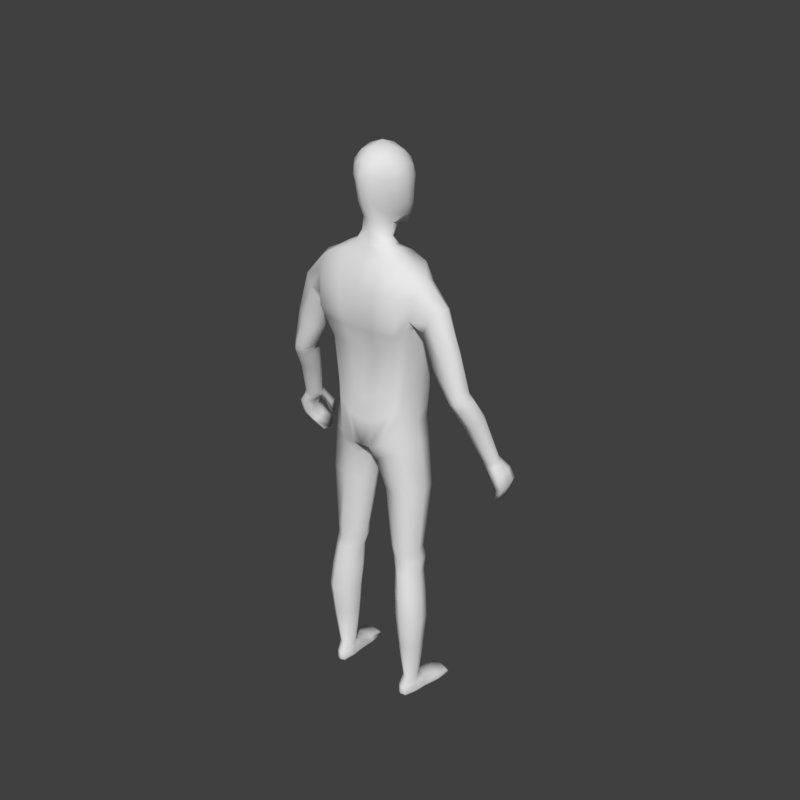 # Source: Character_02.blend  (saved by Blender 2.79.0; exported with 4.5.12 LTS)
import bpy
from mathutils import Matrix  # noqa: F401  (used for matrix-valued properties, if any)

bpy.ops.wm.read_factory_settings(use_empty=True)
scene = bpy.context.scene
scene.name = 'Scene'

# ---- collections
col_collection_1 = bpy.data.collections.new('Collection 1'); scene.collection.children.link(col_collection_1)
col_collection_2 = bpy.data.collections.new('Collection 2'); scene.collection.children.link(col_collection_2)

# ---- materials (node trees are filled in below, after node groups)
mat_material = bpy.data.materials.new('Material')
mat_material.alpha_threshold = 0.0
mat_material.roughness = 0.5
mat_material.line_color = (0.0, 0.0, 0.0, 1.0)

# ---- material node trees

# ---- world
world_world = bpy.data.worlds.new('World'); scene.world = world_world
world_world.color = (0.05088, 0.05088, 0.05088)
world_world.use_sun_shadow = False
world_world.sun_shadow_jitter_overblur = 0.0
world_world.cycles.sampling_method = 'MANUAL'

# ---- meshes
me_cube = bpy.data.meshes.new('Cube')
me_cube.from_pydata([(0.1289, 0.07936, 1.073), (0.1359, -0.05764, 1.082), (0.1897, 0.07132, 1.588), (0.1892, -0.009657, 1.576), (0.0, 0.1133, 0.997), (0.0, -0.06854, 0.9766), (0.0, 0.09311, 1.618), (0.0, -0.03874, 1.619), (0.1344, 0.06094, 1.211), (0.1529, 0.06337, 1.358), (0.1746, 0.08427, 1.466), (0.1378, -0.06696, 1.212), (0.1572, -0.06236, 1.361), (0.0, 0.1016, 1.166), (0.0, 0.08767, 1.31), (0.0, 0.1228, 1.466), (0.0, -0.1216, 1.47), (0.0, -0.1053, 1.31), (0.0, -0.1131, 1.166), (0.03211, 0.1127, 0.9974), (0.02969, -0.06576, 0.9825), (0.07578, 0.09348, 1.644), (0.08546, -0.03874, 1.641), (0.04844, -0.1131, 1.177), (0.0477, -0.1053, 1.324), (0.06509, -0.1216, 1.47), (0.06315, 0.1285, 1.457), (0.05078, 0.09309, 1.325), (0.04552, 0.08838, 1.186), (0.0, 0.06274, 1.71), (0.0, -0.02578, 1.674), (0.02537, 0.06274, 1.707), (0.02913, -0.02578, 1.674), (0.1659, 0.06306, 0.07895), (0.1737, 0.02172, 0.08113), (0.13, 0.05376, 0.07957), (0.1322, 0.01327, 0.08176), (0.04158, 0.08703, 0.9408), (0.0394, -0.05423, 0.941), (0.149, -0.05646, 1.004), (0.1414, 0.07456, 1.001), (0.0, -0.1057, 1.072), (0.1323, 0.06918, 1.146), (0.1371, -0.06322, 1.147), (0.0, 0.1125, 1.092), (0.04707, -0.1057, 1.08), (0.04707, 0.1121, 1.1), (0.07705, 0.05449, 0.6127), (0.0751, -0.01233, 0.6105), (0.1615, -0.01396, 0.6096), (0.1556, 0.06536, 0.6097), (0.0945, 0.05589, 0.5253), (0.09276, -0.00801, 0.5223), (0.1708, -0.007631, 0.5198), (0.1656, 0.06708, 0.5211), (0.05085, -0.03846, 0.8155), (0.1681, -0.05267, 0.8434), (0.1601, 0.06841, 0.8421), (0.05343, 0.05295, 0.8214), (0.1091, 0.07383, 0.3445), (0.1076, 0.0002193, 0.3426), (0.1955, 0.006061, 0.3402), (0.1901, 0.08151, 0.3437), (0.08026, -0.01594, 0.5674), (0.1683, -0.0205, 0.5656), (0.1624, 0.05759, 0.5661), (0.08226, 0.05018, 0.5699), (0.08346, 0.1111, 1.02), (0.08281, -0.06961, 1.028), (0.143, 0.0833, 1.621), (0.1437, -0.03496, 1.618), (0.1151, -0.1044, 1.198), (0.1281, -0.09695, 1.344), (0.1523, -0.1043, 1.452), (0.1499, 0.125, 1.449), (0.1258, 0.09036, 1.341), (0.113, 0.08835, 1.2), (0.1494, 0.06956, 0.0777), (0.1552, 0.01016, 0.07975), (0.09184, 0.09413, 0.9771), (0.09174, -0.07608, 0.9735), (0.1014, 0.09487, 1.13), (0.1028, -0.09897, 1.11), (0.1181, 0.08562, 0.6101), (0.1195, -0.04193, 0.6101), (0.1325, 0.08734, 0.5264), (0.133, -0.03486, 0.5191), (0.1102, -0.07321, 0.8265), (0.1087, 0.07677, 0.8313), (0.155, 0.1041, 0.3459), (0.1551, -0.02104, 0.3405), (0.1253, -0.04831, 0.5664), (0.1244, 0.07806, 0.5685), (0.1464, 0.002231, 1.086), (0.1956, 0.03093, 1.603), (0.0, 0.01272, 0.9786), (0.146, -0.009448, 1.212), (0.1656, -0.005741, 1.361), (0.1867, 0.0163, 1.455), (0.01319, 0.01541, 0.9769), (0.1144, 0.02948, 1.645), (0.05681, 0.02268, 1.694), (0.1768, 0.04179, 0.07964), (0.121, 0.02828, 0.08079), (0.1598, 0.002507, 1.008), (0.02274, 0.01253, 0.9326), (0.1463, -0.003708, 1.149), (0.1712, 0.02084, 0.6105), (0.06019, 0.01983, 0.6112), (0.1802, 0.02535, 0.5205), (0.07863, 0.0218, 0.5228), (0.03239, 0.005099, 0.816), (0.1797, 0.003204, 0.8452), (0.205, 0.04764, 0.341), (0.09158, 0.02901, 0.3433), (0.06536, 0.01869, 0.5674), (0.178, 0.01513, 0.5666), (0.1321, 0.08184, 0.01684), (0.1445, 0.02625, 1.627), (0.1879, 0.08619, 1.538), (0.1879, -0.03295, 1.525), (0.0, 0.1199, 1.54), (0.0, -0.09158, 1.54), (0.06639, 0.1256, 1.54), (0.06477, -0.09158, 1.536), (0.1481, -0.07458, 1.538), (0.1464, 0.118, 1.538), (0.1785, -0.02745, 1.475), (0.2394, 0.07243, 1.473), (0.2653, 0.06047, 1.511), (0.2327, -0.02344, 1.465), (0.2586, -0.004695, 1.504), (0.2769, 0.02796, 1.517), (0.2065, 0.01659, 1.417), (0.2144, -0.01386, 1.433), (0.211, 0.0627, 1.429), (0.4004, -0.04627, 0.9998), (0.3368, 0.06006, 1.221), (0.352, 0.04394, 1.238), (0.3094, -0.01196, 1.256), (0.3277, -0.007272, 1.257), (0.3561, 0.01371, 1.248), (0.2904, 0.01774, 1.221), (0.2946, -0.007695, 1.248), (0.3108, 0.05526, 1.22), (0.3141, -0.02754, 1.141), (0.4145, -0.06115, 1.008), (0.3776, -0.0982, 1.013), (0.4001, -0.09062, 1.014), (0.414, -0.07573, 1.013), (0.3621, -0.07287, 0.9971), (0.3656, -0.09092, 1.001), (0.3727, -0.04625, 0.9982), (0.3308, 0.004004, 1.13), (0.3647, 0.00653, 1.131), (0.3819, -0.005511, 1.151), (0.3222, -0.04892, 1.156), (0.3413, -0.05754, 1.162), (0.3678, -0.04856, 1.164), (0.3859, -0.03093, 1.159), (0.2457, -0.008101, 1.339), (0.2349, 0.01736, 1.321), (0.248, 0.05936, 1.322), (0.2892, 0.06576, 1.346), (0.2682, -0.02111, 1.358), (0.2996, -0.006287, 1.376), (0.3232, 0.02076, 1.378), (0.3161, 0.05246, 1.369), (0.3868, -0.162, 0.8608), (0.3755, -0.1111, 0.9967), (0.3781, -0.1072, 0.8303), (0.3793, -0.04836, 0.9827), (0.3966, -0.162, 0.8608), (0.4081, -0.1011, 0.9982), (0.3861, -0.1072, 0.829), (0.4108, -0.04836, 0.9874), (0.419, -0.1306, 0.931), (0.4149, -0.06122, 0.9036), (0.4356, -0.06122, 0.9054), (0.4395, -0.1306, 0.9333), (0.4009, -0.08252, 0.8682), (0.4153, -0.08252, 0.8684), (0.4224, -0.1435, 0.898), (0.4073, -0.1435, 0.8969), (0.3973, -0.1178, 0.9742), (0.4012, -0.04603, 0.9548), (0.4298, -0.04603, 0.9586), (0.4295, -0.1139, 0.975), (0.3776, -0.1404, 0.828), (0.38, -0.1556, 0.8415), (0.3615, -0.09376, 0.9874), (0.3662, -0.07087, 0.9858), (0.3957, -0.1556, 0.8408), (0.3921, -0.1404, 0.8266), (0.4173, -0.07024, 0.9936), (0.4173, -0.08556, 0.9981), (0.442, -0.0895, 0.9154), (0.4439, -0.1123, 0.928), (0.4091, -0.1123, 0.9244), (0.4079, -0.0895, 0.9121), (0.399, -0.1255, 0.8884), (0.3972, -0.1068, 0.8755), (0.4214, -0.1068, 0.8765), (0.4242, -0.1255, 0.8898), (0.4365, -0.0739, 0.9655), (0.4372, -0.09579, 0.9732), (0.3831, -0.0984, 0.9646), (0.3895, -0.0741, 0.9591), (0.3743, -0.1664, 0.887), (0.3595, -0.1467, 0.9438), (0.3756, -0.1547, 0.8811), (0.3595, -0.1286, 0.9343), (0.3899, -0.1664, 0.8902), (0.3855, -0.1467, 0.9438), (0.3913, -0.1547, 0.8843), (0.3855, -0.1286, 0.9343), (0.1302, -0.118, 0.002872), (0.129, -0.1188, 0.02423), (0.1335, 0.07681, 0.006183), (0.1305, 0.07781, 0.0456), (0.2015, -0.1112, 0.002872), (0.2028, -0.1117, 0.02423), (0.1616, 0.07948, 0.006183), (0.1622, 0.0821, 0.04548), (0.1267, -0.00639, 0.007693), (0.1297, -0.004519, 0.05963), (0.1839, -0.0009474, 0.007693), (0.182, 0.001825, 0.05887), (0.1222, 0.0349, 0.05198), (0.1748, 0.03997, 0.004231), (0.1279, 0.03552, 0.004231), (0.1783, 0.04163, 0.05172), (0.1472, 0.08196, 0.005424), (0.1462, 0.08952, 0.04395), (0.1665, -0.1216, 0.001861), (0.1666, -0.1228, 0.02428), (0.1555, -0.007272, 0.06464), (0.1553, -0.003887, 0.005813), (0.1512, 0.03922, 0.002351), (0.1275, -0.1239, 0.01013), (0.162, 0.08468, 0.01684), (0.2053, -0.1165, 0.01013), (0.1893, -0.0005939, 0.01941), (0.1214, -0.007043, 0.01941), (0.179, 0.04143, 0.01573), (0.1235, 0.03615, 0.01573), (0.1677, -0.134, 0.009936), (0.1463, 0.09082, 0.01742), (0.1274, -0.06587, 0.003474), (0.1952, -0.05603, 0.03838), (0.126, -0.06261, 0.03838), (0.1944, -0.0595, 0.003474), (0.1607, -0.06099, 0.04342), (0.1611, -0.06514, 0.001594), (0.1213, -0.06708, 0.01323), (0.2006, -0.05955, 0.01323), (0.02981, 0.08763, 1.88), (0.08778, -0.04381, 1.864), (0.0331, -0.07582, 1.706), (0.04389, -0.05249, 1.936), (0.04389, 0.04217, 1.941), (0.05326, 0.0112, 1.731), (0.02958, -0.1059, 1.769), (0.0338, -0.1087, 1.87), (0.07699, -0.05319, 1.779), (0.07277, 0.01683, 1.79), (0.0838, 0.03231, 1.869), (0.02536, 0.07824, 1.795), (0.03593, 0.07555, 1.913), (0.04989, 0.05186, 1.792), (0.05927, 0.009224, 1.757), (0.07681, -0.04693, 1.903), (0.05622, -0.08171, 1.772), (0.02895, -0.09499, 1.715), (0.02479, 0.05608, 1.746), (0.05822, 0.06277, 1.868), (0.06062, -0.06335, 1.74), (0.07581, 0.03632, 1.908), (0.0642, -0.08148, 1.859), (0.03693, -0.09186, 1.906), (0.0, -0.05588, 1.952), (0.0, 0.04555, 1.956), (0.04833, -0.003519, 1.952), (0.0, -0.0792, 1.695), (0.03631, -0.03297, 1.72), (0.03214, -0.1109, 1.826), (0.0, -0.117, 1.769), (0.0, -0.1198, 1.879), (0.08509, -0.0452, 1.822), (0.07905, 0.0269, 1.828), (0.08486, -0.02035, 1.786), (0.09688, -0.003343, 1.872), (0.0261, 0.08599, 1.84), (0.0, 0.08927, 1.796), (0.0, 0.09865, 1.889), (0.04928, -0.08022, 1.742), (0.0607, -0.07512, 1.889), (0.04435, 0.04027, 1.766), (0.05804, 0.05961, 1.896), (0.05239, 0.05806, 1.83), (0.0666, -0.03324, 1.749), (0.08463, -0.003475, 1.914), (0.06145, -0.08128, 1.819), (0.09398, -0.007507, 1.828), (0.0, 0.06307, 1.745), (2.245e-10, 0.08254, 1.925), (0.0, -0.102, 1.708), (0.0, -0.09885, 1.917), (0.0, -0.003519, 1.969), (0.0, -0.03297, 1.707), (-2.245e-10, -0.124, 1.831), (0.0, 0.09914, 1.848), (0.0, 0.06398, 1.664), (0.04887, 0.06398, 1.671), (0.05479, -0.01524, 1.658), (0.0, -0.01524, 1.651), (0.07298, 0.02565, 1.667), (0.2947, 0.008392, 1.204), (0.3147, 0.04534, 1.201), (0.3428, 0.04975, 1.202), (0.2998, -0.01665, 1.229), (0.336, -0.01624, 1.238), (0.3643, 0.03419, 1.221), (0.3158, -0.02189, 1.237), (0.3684, 0.004419, 1.231), (0.3283, 0.06182, 1.244), (0.3016, -0.01423, 1.275), (0.3506, 0.01489, 1.272), (0.2851, -0.008271, 1.265), (0.2796, 0.01762, 1.239), (0.299, 0.05664, 1.238), (0.3226, -0.007584, 1.279), (0.3459, 0.04593, 1.262), (0.09867, -0.005243, 0.4325), (0.1847, -0.002019, 0.4299), (0.1792, 0.0758, 0.4324), (0.1004, 0.06602, 0.435), (0.1441, -0.03018, 0.4297), (0.1439, 0.09799, 0.4363), (0.08306, 0.02513, 0.433), (0.1945, 0.03663, 0.4307), (0.1166, 0.06614, 0.2271), (0.117, 0.00373, 0.2273), (0.1877, 0.01154, 0.2256), (0.1806, 0.07542, 0.2263), (0.1524, 0.09131, 0.2269), (0.1556, -0.01004, 0.225), (0.1947, 0.04527, 0.2253), (0.1021, 0.02768, 0.2271), (0.1687, 0.07911, 1.431), (0.0, 0.1127, 1.404), (0.0, -0.1219, 1.406), (0.05396, 0.1187, 1.408), (0.05328, -0.1219, 1.414), (0.1434, -0.1082, 1.416), (0.1408, 0.1153, 1.413), (0.1821, 0.00534, 1.427), (0.1732, -0.04885, 1.437)], [], [(46, 19, 4, 44), (124, 22, 7, 122), (313, 312, 29, 31), (99, 20, 5, 95), (45, 23, 18, 41), (23, 24, 17, 18), (353, 25, 16, 351), (123, 26, 15, 121), (352, 27, 14, 350), (27, 28, 13, 14), (106, 96, 11, 43), (96, 97, 12, 11), (356, 98, 127, 357), (75, 76, 28, 27), (355, 75, 27, 352), (126, 74, 26, 123), (354, 73, 25, 353), (71, 72, 24, 23), (82, 71, 23, 45), (348, 341, 35, 103), (118, 100, 22, 70), (125, 70, 22, 124), (81, 67, 19, 46), (316, 313, 31, 101), (315, 314, 32, 30), (34, 227, 231, 102), (346, 342, 36, 78), (347, 343, 34, 102), (345, 344, 33, 77), (67, 0, 40, 79), (93, 1, 39, 104), (68, 20, 38, 80), (99, 19, 37, 105), (76, 81, 46, 28), (68, 82, 45, 20), (93, 106, 43, 1), (20, 45, 41, 5), (28, 46, 44, 13), (88, 57, 50, 83), (112, 56, 49, 107), (87, 55, 48, 84), (111, 58, 47, 108), (92, 65, 54, 85), (116, 64, 53, 109), (91, 63, 52, 86), (115, 66, 51, 110), (105, 37, 58, 111), (80, 38, 55, 87), (104, 39, 56, 112), (79, 40, 57, 88), (338, 335, 62, 89), (340, 334, 61, 113), (337, 333, 60, 90), (339, 336, 59, 114), (108, 47, 66, 115), (84, 48, 63, 91), (107, 49, 64, 116), (83, 50, 65, 92), (47, 83, 92, 66), (49, 84, 91, 64), (334, 337, 90, 61), (336, 338, 89, 59), (37, 79, 88, 58), (39, 80, 87, 56), (64, 91, 86, 53), (66, 92, 85, 51), (56, 87, 84, 49), (58, 88, 83, 47), (1, 43, 82, 68), (8, 42, 81, 76), (1, 68, 80, 39), (19, 67, 79, 37), (341, 345, 77, 35), (343, 346, 78, 34), (78, 236, 227, 34), (42, 0, 67, 81), (120, 3, 70, 125), (94, 118, 70, 3), (43, 11, 71, 82), (11, 12, 72, 71), (357, 127, 73, 354), (119, 10, 74, 126), (349, 9, 75, 355), (9, 8, 76, 75), (2, 69, 118, 94), (36, 225, 236, 78), (50, 107, 116, 65), (48, 108, 115, 63), (333, 339, 114, 60), (335, 340, 113, 62), (40, 104, 112, 57), (38, 105, 111, 55), (63, 115, 110, 52), (65, 116, 109, 54), (55, 111, 108, 48), (57, 112, 107, 50), (0, 42, 106, 93), (20, 99, 105, 38), (0, 93, 104, 40), (344, 347, 102, 33), (103, 228, 225, 36), (314, 316, 101, 32), (69, 21, 100, 118), (342, 348, 103, 36), (349, 10, 98, 356), (8, 9, 97, 96), (42, 8, 96, 106), (19, 99, 95, 4), (2, 119, 126, 69), (127, 120, 125, 73), (73, 125, 124, 25), (69, 126, 123, 21), (21, 123, 121, 6), (25, 124, 122, 16), (331, 326, 139, 140), (328, 329, 142, 143), (329, 330, 144, 142), (330, 325, 137, 144), (120, 127, 134, 130), (2, 94, 132, 129), (94, 3, 131, 132), (119, 2, 129, 128), (10, 119, 128, 135), (98, 10, 135, 133), (127, 98, 133, 134), (3, 120, 130, 131), (156, 145, 150, 151), (145, 153, 152, 150), (153, 154, 136, 152), (154, 155, 146, 136), (326, 328, 143, 139), (332, 327, 141, 138), (327, 331, 140, 141), (325, 332, 138, 137), (158, 157, 147, 148), (157, 156, 151, 147), (155, 159, 149, 146), (159, 158, 148, 149), (324, 321, 158, 159), (322, 324, 159, 155), (323, 320, 156, 157), (321, 323, 157, 158), (319, 322, 155, 154), (318, 319, 154, 153), (317, 318, 153, 145), (320, 317, 145, 156), (128, 129, 167, 163), (132, 131, 165, 166), (129, 132, 166, 167), (130, 134, 160, 164), (135, 128, 163, 162), (133, 135, 162, 161), (134, 133, 161, 160), (131, 130, 164, 165), (207, 191, 171, 185), (185, 171, 175, 186), (205, 195, 173, 187), (187, 173, 169, 184), (189, 192, 172, 168), (182, 179, 176, 183), (203, 197, 179, 182), (180, 177, 178, 181), (201, 199, 177, 180), (188, 201, 180, 170), (170, 180, 181, 174), (192, 203, 182, 172), (172, 182, 183, 168), (179, 187, 184, 176), (197, 205, 187, 179), (177, 185, 186, 178), (199, 207, 185, 177), (176, 184, 206, 198), (198, 206, 207, 199), (178, 186, 204, 196), (196, 204, 205, 197), (174, 181, 202, 193), (193, 202, 203, 192), (168, 183, 200, 189), (189, 200, 201, 188), (183, 176, 198, 200), (200, 198, 199, 201), (181, 178, 196, 202), (202, 196, 197, 203), (170, 174, 193, 188), (188, 193, 192, 189), (186, 175, 194, 204), (204, 194, 195, 205), (206, 190, 191, 207), (208, 209, 211, 210), (210, 211, 215, 214), (214, 215, 213, 212), (212, 213, 209, 208), (210, 214, 212, 208), (211, 209, 169, 190), (209, 213, 184, 169), (215, 211, 190, 206), (213, 215, 206, 184), (136, 175, 171, 152), (152, 171, 191, 150), (150, 191, 190, 151), (151, 190, 169, 147), (147, 169, 173, 148), (148, 173, 195, 149), (149, 195, 194, 146), (146, 194, 175, 136), (245, 228, 219, 117), (247, 233, 223, 240), (255, 249, 221, 241), (246, 235, 217, 239), (253, 251, 220, 234), (252, 250, 217, 235), (35, 219, 228, 103), (238, 229, 226, 237), (244, 231, 227, 242), (254, 250, 225, 243), (240, 223, 231, 244), (232, 222, 229, 238), (77, 233, 219, 35), (243, 225, 228, 245), (33, 223, 233, 77), (218, 232, 238, 230), (230, 238, 237, 224), (102, 231, 223, 33), (249, 252, 235, 221), (248, 253, 234, 216), (241, 221, 235, 246), (117, 219, 233, 247), (218, 117, 247, 232), (220, 241, 246, 234), (224, 243, 245, 230), (222, 240, 244, 229), (248, 254, 243, 224), (229, 244, 242, 226), (234, 246, 239, 216), (251, 255, 241, 220), (232, 247, 240, 222), (230, 245, 117, 218), (226, 242, 255, 251), (216, 239, 254, 248), (224, 237, 253, 248), (227, 236, 252, 249), (239, 217, 250, 254), (236, 225, 250, 252), (237, 226, 251, 253), (242, 227, 249, 255), (256, 292, 311, 294), (256, 294, 305, 268), (256, 268, 298, 275), (256, 275, 299, 292), (257, 288, 303, 291), (257, 291, 301, 271), (257, 271, 296, 278), (257, 278, 302, 288), (258, 283, 309, 284), (258, 284, 300, 276), (258, 276, 295, 273), (258, 273, 306, 283), (259, 271, 301, 282), (259, 282, 308, 280), (259, 280, 307, 279), (259, 279, 296, 271), (260, 277, 298, 268), (260, 268, 305, 281), (260, 281, 308, 282), (260, 282, 301, 277), (261, 274, 297, 270), (261, 270, 300, 284), (262, 273, 295, 272), (262, 272, 302, 285), (262, 285, 310, 286), (262, 286, 306, 273), (263, 285, 302, 278), (263, 278, 296, 279), (263, 279, 307, 287), (263, 287, 310, 285), (264, 276, 300, 290), (264, 290, 303, 288), (264, 288, 302, 272), (264, 272, 295, 276), (265, 270, 297, 269), (265, 269, 299, 289), (265, 289, 303, 290), (265, 290, 300, 270), (266, 289, 299, 275), (266, 275, 298, 277), (266, 277, 301, 291), (266, 291, 303, 289), (267, 274, 304, 293), (267, 293, 311, 292), (267, 292, 299, 269), (267, 269, 297, 274), (29, 304, 274, 31), (31, 274, 261, 101), (101, 261, 284, 32), (32, 284, 309, 30), (22, 100, 316, 314), (7, 22, 314, 315), (100, 21, 313, 316), (21, 6, 312, 313), (143, 142, 317, 320), (142, 144, 318, 317), (144, 137, 319, 318), (137, 138, 322, 319), (140, 139, 323, 321), (139, 143, 320, 323), (138, 141, 324, 322), (141, 140, 321, 324), (163, 167, 332, 325), (166, 165, 331, 327), (167, 166, 327, 332), (164, 160, 328, 326), (162, 163, 325, 330), (161, 162, 330, 329), (160, 161, 329, 328), (165, 164, 326, 331), (54, 109, 340, 335), (52, 110, 339, 333), (51, 85, 338, 336), (53, 86, 337, 334), (110, 51, 336, 339), (86, 52, 333, 337), (109, 53, 334, 340), (85, 54, 335, 338), (60, 114, 348, 342), (62, 113, 347, 344), (61, 90, 346, 343), (59, 89, 345, 341), (89, 62, 344, 345), (113, 61, 343, 347), (90, 60, 342, 346), (114, 59, 341, 348), (9, 349, 356, 97), (10, 349, 355, 74), (12, 357, 354, 72), (72, 354, 353, 24), (74, 355, 352, 26), (97, 356, 357, 12), (26, 352, 350, 15), (24, 353, 351, 17)])
me_cube.polygons.foreach_set('use_smooth', [True] * 339)
me_cube.materials.append(mat_material)
me_cube.use_remesh_preserve_volume = False
me_cube.use_remesh_preserve_attributes = False
me_cube.use_mirror_vertex_groups = False
me_cube.update()
arm_armature_001 = bpy.data.armatures.new('Armature.001')  # bones are not reproduced

# ---- objects
ob_character = bpy.data.objects.new('Character', arm_armature_001)
ob_cube = bpy.data.objects.new('Cube', me_cube)

# ---- transforms, parenting, visibility, modifiers, constraints
ob_character.location = (0.0, 0.0, 0.0)
ob_character.rotation_euler = (0.0, -0.0, 3.142)
ob_character.show_in_front = True
ob_character.lineart.crease_threshold = 0.0
ob_cube.parent = ob_character
ob_cube.location = (0.0, 0.0, 0.0)
ob_cube.lock_rotations_4d = False
ob_cube.empty_display_type = 'ARROWS'
ob_cube.lineart.crease_threshold = 0.0
_vg = ob_cube.vertex_groups.new(name='Hips')
for _i, _w in zip([0, 1, 4, 5, 8, 11, 13, 14, 18, 19, 20, 23, 27, 28, 37, 38, 39, 40, 41, 42, 43, 44, 45, 46, 67, 68, 71, 76, 79, 80, 81, 82, 93, 95, 96, 99, 104, 105, 106], [0.2018, 0.1563, 0.5898, 0.66, 0.1146, 0.09559, 0.218, 0.0343, 0.1647, 0.5094, 0.5669, 0.1345, 0.003514, 0.1482, 0.1823, 0.149, 0.00897, 0.07228, 0.6568, 0.3418, 0.2871, 0.5437, 0.5887, 0.5406, 0.2646, 0.1611, 0.1136, 0.1359, 0.1273, 0.04738, 0.4112, 0.4435, 0.1089, 0.9275, 0.08196, 0.8476, 0.002407, 0.1934, 0.1691]): _vg.add([_i], _w, 'REPLACE')
_vg = ob_cube.vertex_groups.new(name='Spine')
for _i, _w in zip([0, 1, 4, 8, 9, 10, 11, 12, 13, 14, 15, 16, 17, 18, 19, 23, 24, 25, 26, 27, 28, 40, 41, 42, 43, 44, 45, 46, 67, 68, 71, 72, 73, 74, 75, 76, 81, 82, 93, 96, 97, 98, 106, 121, 122, 123, 124, 125, 126, 127, 349, 350, 351, 352, 353, 354, 355, 356, 357], [0.1561, 0.1532, 0.06704, 0.7304, 0.6466, 0.09273, 0.7744, 0.6545, 0.6782, 0.7996, 0.1624, 0.1926, 0.8531, 0.755, 0.04875, 0.7792, 0.82, 0.1617, 0.1548, 0.7788, 0.7533, 0.01472, 0.1685, 0.38, 0.495, 0.2765, 0.1741, 0.2516, 0.06882, 0.0381, 0.7735, 0.7072, 0.1959, 0.1716, 0.684, 0.72, 0.3311, 0.2878, 0.1853, 0.7684, 0.6463, 0.07294, 0.546, 0.05027, 0.06267, 0.0371, 0.05428, 0.02367, 0.01868, 0.06324, 0.2136, 0.413, 0.5076, 0.3066, 0.3273, 0.3128, 0.2773, 0.2266, 0.2144]): _vg.add([_i], _w, 'REPLACE')
_vg = ob_cube.vertex_groups.new(name='Chest')
for _i, _w in zip([6, 7, 8, 9, 10, 11, 12, 14, 15, 16, 17, 21, 22, 24, 25, 26, 27, 29, 30, 31, 32, 69, 70, 71, 72, 73, 74, 75, 76, 96, 97, 98, 100, 101, 119, 120, 121, 122, 123, 124, 125, 126, 127, 309, 312, 313, 314, 315, 316, 349, 350, 351, 352, 353, 354, 355, 356, 357], [0.5526, 0.6365, 0.0144, 0.1378, 0.1351, 0.01706, 0.1641, 0.1076, 0.6242, 0.6801, 0.08755, 0.1404, 0.1061, 0.1142, 0.6663, 0.5516, 0.1289, 0.04262, 0.09544, 0.08919, 0.06673, 0.02929, 0.04652, 0.002675, 0.1628, 0.46, 0.2896, 0.1419, 0.009444, 0.0107, 0.1319, 0.08016, 0.01853, 0.05032, 0.01629, 0.02463, 0.5985, 0.7338, 0.2678, 0.64, 0.1799, 0.1003, 0.09706, 0.01525, 0.1498, 0.3565, 0.1008, 0.2224, 0.1045, 0.2689, 0.4753, 0.4094, 0.5271, 0.5682, 0.4482, 0.3618, 0.2229, 0.3078]): _vg.add([_i], _w, 'REPLACE')
_vg = ob_cube.vertex_groups.new(name='Neck')
for _i, _w in zip([6, 7, 21, 22, 29, 30, 31, 32, 100, 101, 121, 122, 123, 258, 261, 262, 264, 265, 267, 269, 270, 272, 273, 274, 276, 283, 284, 286, 290, 293, 295, 297, 300, 304, 306, 309, 312, 313, 314, 315, 316], [0.2039, 0.1678, 0.07006, 0.06888, 0.7185, 0.5514, 0.6441, 0.5348, 0.03667, 0.513, 0.07142, 0.03942, 0.006985, 0.08224, 0.1476, 0.002702, 0.002104, 0.006674, 0.04472, 0.01982, 0.06671, 0.002398, 0.06195, 0.1689, 0.05012, 0.09758, 0.1359, 0.005257, 0.000594, 0.05273, 0.0372, 0.06695, 0.05968, 0.2307, 0.06806, 0.2098, 0.7381, 0.282, 0.2287, 0.5578, 0.1952]): _vg.add([_i], _w, 'REPLACE')
_vg = ob_cube.vertex_groups.new(name='Head')
for _i, _w in zip([7, 29, 30, 31, 32, 101, 256, 257, 258, 259, 260, 261, 262, 263, 264, 265, 266, 267, 268, 269, 270, 271, 272, 273, 274, 275, 276, 277, 278, 279, 280, 281, 282, 283, 284, 285, 286, 287, 288, 289, 290, 291, 292, 293, 294, 295, 296, 297, 298, 299, 300, 301, 302, 303, 304, 305, 306, 307, 308, 309, 310, 311, 312, 313, 314, 315, 316], [0.01214, 0.2112, 0.248, 0.2031, 0.2035, 0.2135, 0.9892, 0.9926, 0.8816, 0.9985, 0.9975, 0.7824, 0.9621, 0.9923, 0.9624, 0.9611, 0.992, 0.9434, 0.9945, 0.9558, 0.9043, 0.9964, 0.9622, 0.9111, 0.7952, 0.9898, 0.9274, 0.9958, 0.9916, 0.9961, 0.999, 0.9978, 0.9988, 0.8612, 0.8008, 0.984, 0.9604, 0.9925, 0.9835, 0.9829, 0.9639, 0.9931, 0.9769, 0.9381, 0.9892, 0.9371, 0.9953, 0.9143, 0.994, 0.9797, 0.913, 0.9969, 0.9832, 0.9847, 0.7373, 0.9944, 0.9028, 0.9963, 0.9995, 0.7048, 0.9839, 0.9759, 0.02166, 0.05608, 0.07921, 0.09221, 0.06944]): _vg.add([_i], _w, 'REPLACE')
_vg = ob_cube.vertex_groups.new(name='Shoulder.L')
for _i, _w in zip([2, 3, 6, 7, 9, 10, 12, 15, 16, 21, 22, 25, 26, 30, 31, 32, 69, 70, 72, 73, 74, 75, 94, 97, 98, 100, 101, 118, 119, 120, 121, 122, 123, 124, 125, 126, 127, 128, 129, 130, 131, 132, 261, 283, 284, 309, 312, 313, 314, 315, 316, 349, 350, 351, 352, 353, 354, 355, 356, 357], [0.8583, 0.5946, 0.2101, 0.1385, 0.0, 0.0, 0.0, 0.01356, 0.0, 0.7095, 0.7397, 0.0, 0.0, 0.1019, 0.06251, 0.192, 0.8588, 0.8749, 0.0, 0.0, 0.0, 0.0, 0.6979, 0.0, 0.0, 0.6473, 0.2215, 0.9998, 0.6829, 0.5205, 0.2517, 0.0, 0.6371, 0.03393, 0.695, 0.6975, 0.007554, 0.05897, 0.09885, 0.02944, 0.06046, 0.07182, 0.0539, 0.002418, 0.04008, 0.05155, 0.0723, 0.3015, 0.6195, 0.1206, 0.6046, 0.0, 0.0, 0.0, 0.0, 0.0, 0.0, 0.0, 0.0, 0.0]): _vg.add([_i], _w, 'REPLACE')
_vg = ob_cube.vertex_groups.new(name='Upper Arm.L')
for _i, _w in zip([1, 2, 3, 6, 7, 8, 9, 10, 11, 12, 13, 14, 15, 16, 17, 18, 21, 22, 23, 24, 25, 26, 27, 28, 30, 32, 42, 43, 44, 46, 69, 70, 71, 72, 73, 74, 75, 76, 81, 82, 93, 94, 96, 97, 98, 100, 101, 106, 118, 119, 120, 121, 122, 123, 124, 125, 126, 127, 128, 129, 130, 131, 132, 133, 134, 135, 137, 138, 139, 140, 141, 142, 143, 144, 145, 146, 150, 152, 156, 160, 161, 162, 163, 164, 165, 166, 167, 171, 191, 194, 199, 207, 261, 265, 290, 303, 313, 314, 315, 316, 317, 318, 319, 320, 321, 322, 323, 324, 325, 326, 327, 328, 329, 330, 331, 332, 349, 350, 351, 352, 353, 354, 355, 356, 357], [0.0, 0.05579, 0.08788, 0.0, 0.0, 0.0, 0.0, 0.05042, 0.0, 0.0, 0.0, 0.0, 0.0, 0.0, 0.0, 0.0, 0.0, 0.0, 0.0, 0.0, 0.0, 0.0, 0.0, 0.0, 0.0, 0.0, 0.0, 0.0, 0.0, 0.0, 0.0, 0.0, 0.0, 0.0, 0.0, 0.0, 0.0, 0.0, 0.0, 0.0, 0.0, 0.1734, 0.0, 0.0, 0.0, 0.0, 0.0, 0.0, 0.0, 0.5575, 0.1083, 0.0, 0.0, 0.0, 0.0, 0.02665, 0.0, 0.06877, 0.8494, 0.4583, 0.4045, 0.4565, 0.4583, 0.5603, 0.7732, 0.7989, 0.1205, 0.1639, 0.3366, 0.2772, 0.1913, 0.2037, 0.2941, 0.1353, 0.0, 0.0, 0.0, 0.0, 0.0, 0.9431, 0.8615, 0.9517, 0.9763, 0.9955, 0.9933, 0.9887, 0.9851, 0.0, 0.0, 0.0, 0.0, 0.0, 0.0, 0.0, 0.0, 0.0, 0.0, 0.0, 0.0, 0.0, 0.03803, 0.028, 0.02083, 0.01401, 0.06155, 0.04198, 0.08118, 0.04401, 0.4369, 0.8565, 0.7786, 0.6981, 0.6867, 0.4487, 0.8702, 0.5125, 0.0, 0.0, 0.0, 0.0, 0.0, 0.0, 0.0, 0.0, 0.0]): _vg.add([_i], _w, 'REPLACE')
_vg = ob_cube.vertex_groups.new(name='Lower Arm.L')
for _i, _w in zip([136, 137, 138, 139, 140, 141, 142, 143, 144, 145, 146, 147, 148, 149, 150, 151, 152, 153, 154, 155, 156, 157, 158, 159, 161, 162, 169, 171, 173, 175, 185, 190, 191, 194, 195, 206, 207, 317, 318, 319, 320, 321, 322, 323, 324, 325, 326, 327, 328, 329, 330, 331, 332], [0.2319, 0.8554, 0.8304, 0.6627, 0.6872, 0.8063, 0.754, 0.6342, 0.8135, 0.9955, 0.2959, 0.8495, 0.897, 0.7338, 0.8074, 0.597, 0.7784, 0.999, 0.9832, 0.994, 0.9952, 0.997, 0.9955, 0.9938, 0.0, 0.00368, 0.1227, 0.2458, 0.1448, 0.09853, 0.0239, 0.1622, 0.2929, 0.09282, 0.1293, 0.009797, 0.01064, 0.9441, 0.9485, 0.9598, 0.907, 0.9383, 0.9537, 0.9186, 0.9526, 0.4972, 0.1428, 0.2191, 0.1324, 0.2213, 0.48, 0.1224, 0.452]): _vg.add([_i], _w, 'REPLACE')
_vg = ob_cube.vertex_groups.new(name='Hand.L')
for _i, _w in zip([136, 146, 147, 148, 149, 150, 151, 152, 169, 171, 173, 175, 176, 177, 178, 179, 184, 185, 186, 187, 190, 191, 194, 195, 196, 197, 199, 204, 205, 206, 207], [0.7612, 0.6996, 0.09911, 0.08988, 0.2608, 0.1609, 0.3436, 0.2107, 0.07129, 0.7101, 0.7323, 0.8713, 0.01312, 0.1003, 0.103, 0.08606, 0.1156, 0.8277, 0.8564, 0.7654, 0.1475, 0.5875, 0.8915, 0.8414, 0.05491, 0.07029, 0.02359, 0.9137, 0.8992, 0.1322, 0.7768]): _vg.add([_i], _w, 'REPLACE')
_vg = ob_cube.vertex_groups.new(name='Finger01.L')
for _i, _w in zip([168, 170, 172, 174, 176, 177, 178, 179, 180, 181, 182, 183, 184, 185, 186, 187, 196, 197, 198, 199, 200, 201, 202, 203, 204, 205, 206, 207], [0.04429, 0.03058, 0.08654, 0.05422, 0.8628, 0.8034, 0.844, 0.8843, 0.2506, 0.473, 0.6988, 0.2982, 0.03405, 0.09725, 0.1074, 0.09333, 0.8941, 0.9184, 0.9124, 0.8915, 0.06335, 0.05849, 0.1319, 0.7949, 0.06739, 0.06225, 0.03765, 0.06557]): _vg.add([_i], _w, 'REPLACE')
_vg = ob_cube.vertex_groups.new(name='Finger02.L')
for _i, _w in zip([168, 170, 172, 174, 176, 177, 178, 179, 180, 181, 182, 183, 188, 189, 192, 193, 196, 198, 199, 200, 201, 202, 203], [0.9519, 0.9578, 0.9118, 0.9438, 0.04696, 0.0884, 0.04598, 0.004841, 0.7382, 0.5133, 0.2899, 0.6938, 1.002, 0.9926, 0.9808, 1.0, 0.04879, 0.028, 0.06263, 0.9342, 0.9396, 0.8658, 0.2001]): _vg.add([_i], _w, 'REPLACE')
_vg = ob_cube.vertex_groups.new(name='Thumb01.L')
for _i, _w in zip([147, 148, 150, 151, 152, 169, 171, 173, 176, 184, 185, 187, 190, 191, 194, 195, 198, 205, 206, 207, 209, 211, 213, 215], [0.0, 0.0, 0.0, 0.0, 0.0, 0.1321, 0.0008034, 0.04742, 0.03408, 0.1776, 0.001504, 0.0, 0.1695, 0.0, 0.0, 0.0, 0.007063, 0.0, 0.6765, 0.09182, 0.1591, 0.1016, 0.1156, 0.03298]): _vg.add([_i], _w, 'REPLACE')
_vg = ob_cube.vertex_groups.new(name='Thumb02.L')
for _i, _w in zip([169, 184, 206, 208, 209, 210, 211, 212, 213, 214, 215], [0.006221, 0.07635, 0.09502, 0.9996, 0.9849, 0.9992, 0.9748, 0.9989, 0.9698, 0.9985, 0.9532]): _vg.add([_i], _w, 'REPLACE')
_vg = ob_cube.vertex_groups.new(name='Shoulder.R')
_vg = ob_cube.vertex_groups.new(name='Upper Arm.R')
_vg = ob_cube.vertex_groups.new(name='Lower Arm.R')
_vg = ob_cube.vertex_groups.new(name='Hand.R')
_vg = ob_cube.vertex_groups.new(name='Finger01.R')
_vg = ob_cube.vertex_groups.new(name='Finger02.R')
_vg = ob_cube.vertex_groups.new(name='Thumb01.R')
for _i, _w in zip([8, 11, 17, 18, 23, 24, 42, 43, 45, 71, 72, 82, 96, 106], [0.0, 0.0, 0.0, 0.0, 0.0, 0.0, 0.0, 0.0, 0.0, 0.0, 0.0, 0.0, 0.0, 0.0]): _vg.add([_i], _w, 'REPLACE')
_vg = ob_cube.vertex_groups.new(name='Thumb02.R')
_vg = ob_cube.vertex_groups.new(name='Upper Leg.L')
for _i, _w in zip([0, 1, 4, 5, 8, 11, 13, 18, 19, 20, 23, 28, 37, 38, 39, 40, 41, 42, 43, 44, 45, 46, 47, 48, 49, 50, 51, 52, 53, 54, 55, 56, 57, 58, 59, 62, 63, 64, 65, 66, 67, 68, 71, 76, 79, 80, 81, 82, 83, 84, 85, 86, 87, 88, 89, 91, 92, 93, 95, 96, 99, 104, 105, 106, 107, 108, 109, 110, 111, 112, 115, 116, 136, 145, 152, 153, 154, 156, 335, 336, 338, 339, 340], [0.5967, 0.1591, 0.3409, 0.1486, 0.05405, 0.03128, 0.07887, 0.02831, 0.3277, 0.1968, 0.02549, 0.03068, 0.8017, 0.8421, 0.9498, 0.8935, 0.1305, 0.1911, 0.05501, 0.1692, 0.1425, 0.1967, 0.9703, 0.9856, 0.9775, 0.7187, 0.2422, 0.1771, 0.2812, 0.2932, 0.9907, 0.9957, 0.9893, 0.9866, 0.0, 0.0, 0.8108, 0.7909, 0.5704, 0.7109, 0.6632, 0.145, 0.01452, 0.05749, 0.8468, 0.9465, 0.2026, 0.1137, 0.7187, 0.9825, 0.3348, 0.2812, 0.9957, 0.9869, 0.04762, 0.8139, 0.7187, 0.3973, 0.01937, 0.0249, 0.05536, 0.9485, 0.8043, 0.1657, 0.8308, 0.9807, 0.2812, 0.189, 0.9885, 0.9949, 0.7088, 0.7556, 0.0, 0.0, 0.0, 0.0, 0.0, 0.0, 0.08698, 0.05901, 0.1348, 0.0, 0.0]): _vg.add([_i], _w, 'REPLACE')
_vg = ob_cube.vertex_groups.new(name='Lower Leg.L')
for _i, _w in zip([33, 34, 35, 36, 47, 48, 49, 50, 51, 52, 53, 54, 59, 60, 61, 62, 63, 64, 65, 66, 77, 83, 84, 85, 86, 89, 90, 91, 92, 102, 103, 107, 108, 109, 110, 113, 114, 115, 116, 117, 218, 219, 222, 223, 228, 229, 230, 231, 232, 233, 238, 240, 244, 245, 247, 333, 334, 335, 336, 337, 338, 339, 340, 341, 342, 343, 344, 345, 346, 347, 348], [0.4421, 0.0009769, 0.4596, 0.02238, 0.2627, 0.1195, 0.1986, 0.2184, 0.8698, 0.9087, 0.8649, 0.7942, 0.9982, 0.9992, 0.9971, 0.9941, 0.2805, 0.2091, 0.4429, 0.2539, 0.4801, 0.4412, 0.1208, 0.6251, 0.8745, 0.9266, 0.9982, 0.1398, 0.5768, 0.09767, 0.1062, 0.2338, 0.225, 0.8958, 0.8599, 0.9965, 0.9991, 0.2775, 0.2336, 0.1917, 0.1543, 0.3357, 0.1543, 0.3354, 0.0973, 0.05288, 0.05827, 0.07027, 0.1577, 0.3393, 0.05568, 0.1939, 0.057, 0.06909, 0.2025, 0.9946, 0.9878, 0.9444, 0.9976, 0.9904, 0.9922, 0.9998, 0.999, 0.9882, 0.9853, 0.9753, 0.9806, 0.9834, 0.978, 0.974, 0.9857]): _vg.add([_i], _w, 'REPLACE')
_vg = ob_cube.vertex_groups.new(name='Foot.L')
for _i, _w in zip([33, 34, 35, 36, 77, 78, 102, 103, 117, 217, 218, 219, 221, 222, 223, 224, 225, 226, 227, 228, 229, 230, 231, 232, 233, 236, 237, 238, 240, 242, 243, 244, 245, 247, 248, 249, 250, 251, 252, 254, 255, 347], [0.5576, 0.9734, 0.5401, 0.9623, 0.5195, 0.9937, 0.9015, 0.8928, 0.7934, 0.05111, 0.827, 0.657, 0.004157, 0.8265, 0.6574, 0.8632, 0.9633, 0.8645, 0.9597, 0.8908, 0.9068, 0.9025, 0.9185, 0.8248, 0.6533, 0.996, 0.8713, 0.9055, 0.7906, 0.877, 0.8724, 0.9075, 0.8964, 0.7836, 0.09391, 0.2472, 0.2664, 0.08547, 0.834, 0.1197, 0.1056, 0.001736]): _vg.add([_i], _w, 'REPLACE')
_vg = ob_cube.vertex_groups.new(name='Toes.L')
for _i, _w in zip([216, 217, 220, 221, 224, 225, 226, 227, 229, 230, 234, 235, 237, 238, 239, 241, 242, 243, 244, 245, 246, 248, 249, 250, 251, 252, 253, 254, 255], [0.9762, 0.9487, 0.982, 0.9728, 0.1257, 0.007397, 0.126, 0.01817, 0.03069, 0.02855, 0.9985, 0.9915, 0.1194, 0.02772, 0.978, 0.9837, 0.1142, 0.1161, 0.02095, 0.01898, 0.9993, 0.9052, 0.752, 0.7326, 0.9139, 0.1658, 0.9778, 0.8794, 0.8937]): _vg.add([_i], _w, 'REPLACE')
_vg = ob_cube.vertex_groups.new(name='Upper Leg.R')
_vg = ob_cube.vertex_groups.new(name='Lower Leg.R')
_vg = ob_cube.vertex_groups.new(name='Foot.R')
_vg = ob_cube.vertex_groups.new(name='Toes.R')
_m = ob_cube.modifiers.new('Mirror', 'MIRROR')
_m.use_clip = True
_m = ob_cube.modifiers.new('Armature.001', 'ARMATURE')
_m.object = ob_character
_m.use_deform_preserve_volume = True

# ---- collection membership
col_collection_1.objects.link(ob_character)
col_collection_2.objects.link(ob_cube)

# ---- scene / render settings (as saved in the file)
scene.frame_start = 0; scene.frame_end = 45; scene.frame_set(20)
scene.render.engine = 'CYCLES'
scene.render.image_settings.file_format = 'FFMPEG'
scene.render.resolution_x = 1000
scene.render.resolution_y = 1000
scene.render.fps = 30
scene.render.dither_intensity = 0.0
scene.cycles.use_denoising = False
scene.cycles.samples = 128
scene.cycles.sampling_pattern = 'TABULATED_SOBOL'
scene.cycles.use_adaptive_sampling = False
scene.cycles.use_light_tree = False
scene.cycles.blur_glossy = 0.0
scene.cycles.sample_clamp_indirect = 0.0
scene.view_settings.view_transform = 'Standard'
bpy.context.view_layer.update()

# ---- added for rendering (the .blend has no active camera and no usable light): camera, sun
cam_auto = bpy.data.cameras.new('AutoCamera')
cam_auto.lens = 50.0
cam_auto.sensor_width = 36.0
cam_auto.clip_end = 1000.0
ob_auto_camera = bpy.data.objects.new('AutoCamera', cam_auto)
scene.collection.objects.link(ob_auto_camera)
ob_auto_camera.location = (2.10988, -2.44785, 2.76909)
ob_auto_camera.rotation_euler = (1.09748, -7.21219e-08, 0.694738)
scene.camera = ob_auto_camera
light_auto_sun = bpy.data.lights.new('AutoSun', 'SUN')
light_auto_sun.energy = 3.0
light_auto_sun.angle = 0.0523599
ob_auto_sun = bpy.data.objects.new('AutoSun', light_auto_sun)
scene.collection.objects.link(ob_auto_sun)
ob_auto_sun.rotation_euler = (0.872665, 0.174533, 0.523599)
bpy.context.view_layer.update()
